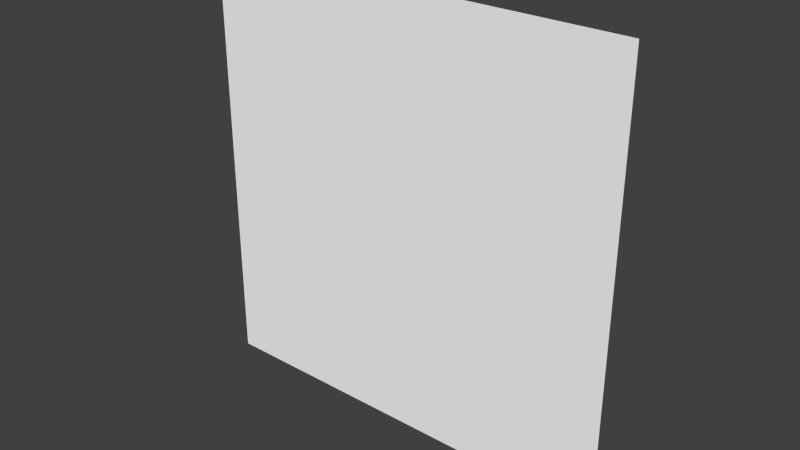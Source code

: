 # Source: Lockon.blend  (saved by Blender 2.75.0; exported with 4.5.12 LTS)
import bpy
from mathutils import Matrix  # noqa: F401  (used for matrix-valued properties, if any)

bpy.ops.wm.read_factory_settings(use_empty=True)
scene = bpy.context.scene
scene.name = 'Scene'

# ---- collections
col_collection_1 = bpy.data.collections.new('Collection 1'); scene.collection.children.link(col_collection_1)

# ---- materials (node trees are filled in below, after node groups)
mat_material2 = bpy.data.materials.new('Material2')
mat_material2.alpha_threshold = 0.0
mat_material2.use_transparent_shadow = False
mat_material2.diffuse_color = (0.9725, 0.9725, 0.9725, 1.0)
mat_material2.roughness = 0.5

# ---- material node trees

# ---- world
world_world = bpy.data.worlds.new('World'); scene.world = world_world
world_world.color = (0.05088, 0.05088, 0.05088)
world_world.use_sun_shadow = False
world_world.sun_shadow_jitter_overblur = 0.0
world_world.cycles.sampling_method = 'MANUAL'
world_world.cycles.sample_map_resolution = 256

# ---- meshes
me_polygon0 = bpy.data.meshes.new('polygon0')
me_polygon0.from_pydata([(5.625, -5.625, 0.0), (0.0, -5.625, 0.0), (-5.625, 5.625, 0.0), (0.0, 0.0, 0.0), (-5.625, -5.625, 0.0), (-5.625, 0.0, 0.0), (5.625, 5.625, 0.0), (0.0, 5.625, 0.0), (5.625, 0.0, 0.0)], [], [(0, 8, 3, 1), (2, 5, 3, 7), (4, 1, 3, 5), (6, 7, 3, 8)])
me_polygon0.polygons.foreach_set('use_smooth', [True] * 4)
_uv = me_polygon0.uv_layers.new(name='UVMap')
_uv.uv.foreach_set('vector', [0.0, 0.0, 0.0, -1.0, 1.0, -1.0, 1.0, 0.0, 0.0, 0.0, 0.0, -1.0, 1.0, -1.0, 1.0, 0.0, 0.0, 0.0, 1.0, 0.0, 1.0, -1.0, 0.0, -1.0, 0.0, 0.0, 1.0, 0.0, 1.0, -1.0, 0.0, -1.0])
me_polygon0.materials.append(mat_material2)
me_polygon0.use_remesh_preserve_volume = False
me_polygon0.use_remesh_preserve_attributes = False
me_polygon0.use_mirror_vertex_groups = False
me_polygon0.update()
me_polygon0.normals_split_custom_set([tuple(v) for v in zip(*[iter([0.0, 0.0, 1.0, 0.0, 0.0, 1.0, 0.0, 0.0, 1.0, 0.0, 0.0, 1.0, 0.0, 0.0, 1.0, 0.0, 0.0, 1.0, 0.0, 0.0, 1.0, 0.0, 0.0, 1.0, 0.0, 0.0, 1.0, 0.0, 0.0, 1.0, 0.0, 0.0, 1.0, 0.0, 0.0, 1.0, 0.0, 0.0, 1.0, 0.0, 0.0, 1.0, 0.0, 0.0, 1.0, 0.0, 0.0, 1.0])] * 3)])

# ---- objects
ob_lockon = bpy.data.objects.new('Lockon', me_polygon0)

# ---- transforms, parenting, visibility, modifiers, constraints
ob_lockon.location = (0.0, 0.0, 0.0)
ob_lockon.rotation_euler = (1.571, -0.0, 0.0)
ob_lockon.lineart.crease_threshold = 0.0

# ---- collection membership
col_collection_1.objects.link(ob_lockon)

# ---- scene / render settings (as saved in the file)
scene.frame_start = 1; scene.frame_end = 250; scene.frame_set(1)
scene.render.engine = 'BLENDER_EEVEE_NEXT'
scene.render.resolution_percentage = 50
scene.render.dither_intensity = 0.0
scene.cycles.use_denoising = False
scene.cycles.samples = 10
scene.cycles.sampling_pattern = 'TABULATED_SOBOL'
scene.cycles.light_sampling_threshold = 0.0
scene.cycles.use_adaptive_sampling = False
scene.cycles.use_light_tree = False
scene.cycles.blur_glossy = 0.0
scene.cycles.pixel_filter_type = 'GAUSSIAN'
scene.cycles.sample_clamp_indirect = 0.0
scene.view_settings.view_transform = 'Standard'
bpy.context.view_layer.update()

# ---- added for rendering (the .blend has no active camera and no usable light): camera, sun
cam_auto = bpy.data.cameras.new('AutoCamera')
cam_auto.lens = 50.0
cam_auto.sensor_width = 36.0
cam_auto.clip_end = 1000.0
ob_auto_camera = bpy.data.objects.new('AutoCamera', cam_auto)
scene.collection.objects.link(ob_auto_camera)
ob_auto_camera.location = (14.7202, -17.6643, 11.7762)
ob_auto_camera.rotation_euler = (1.09748, -7.21219e-08, 0.694738)
scene.camera = ob_auto_camera
light_auto_sun = bpy.data.lights.new('AutoSun', 'SUN')
light_auto_sun.energy = 3.0
light_auto_sun.angle = 0.0523599
ob_auto_sun = bpy.data.objects.new('AutoSun', light_auto_sun)
scene.collection.objects.link(ob_auto_sun)
ob_auto_sun.rotation_euler = (0.872665, 0.174533, 0.523599)
bpy.context.view_layer.update()
